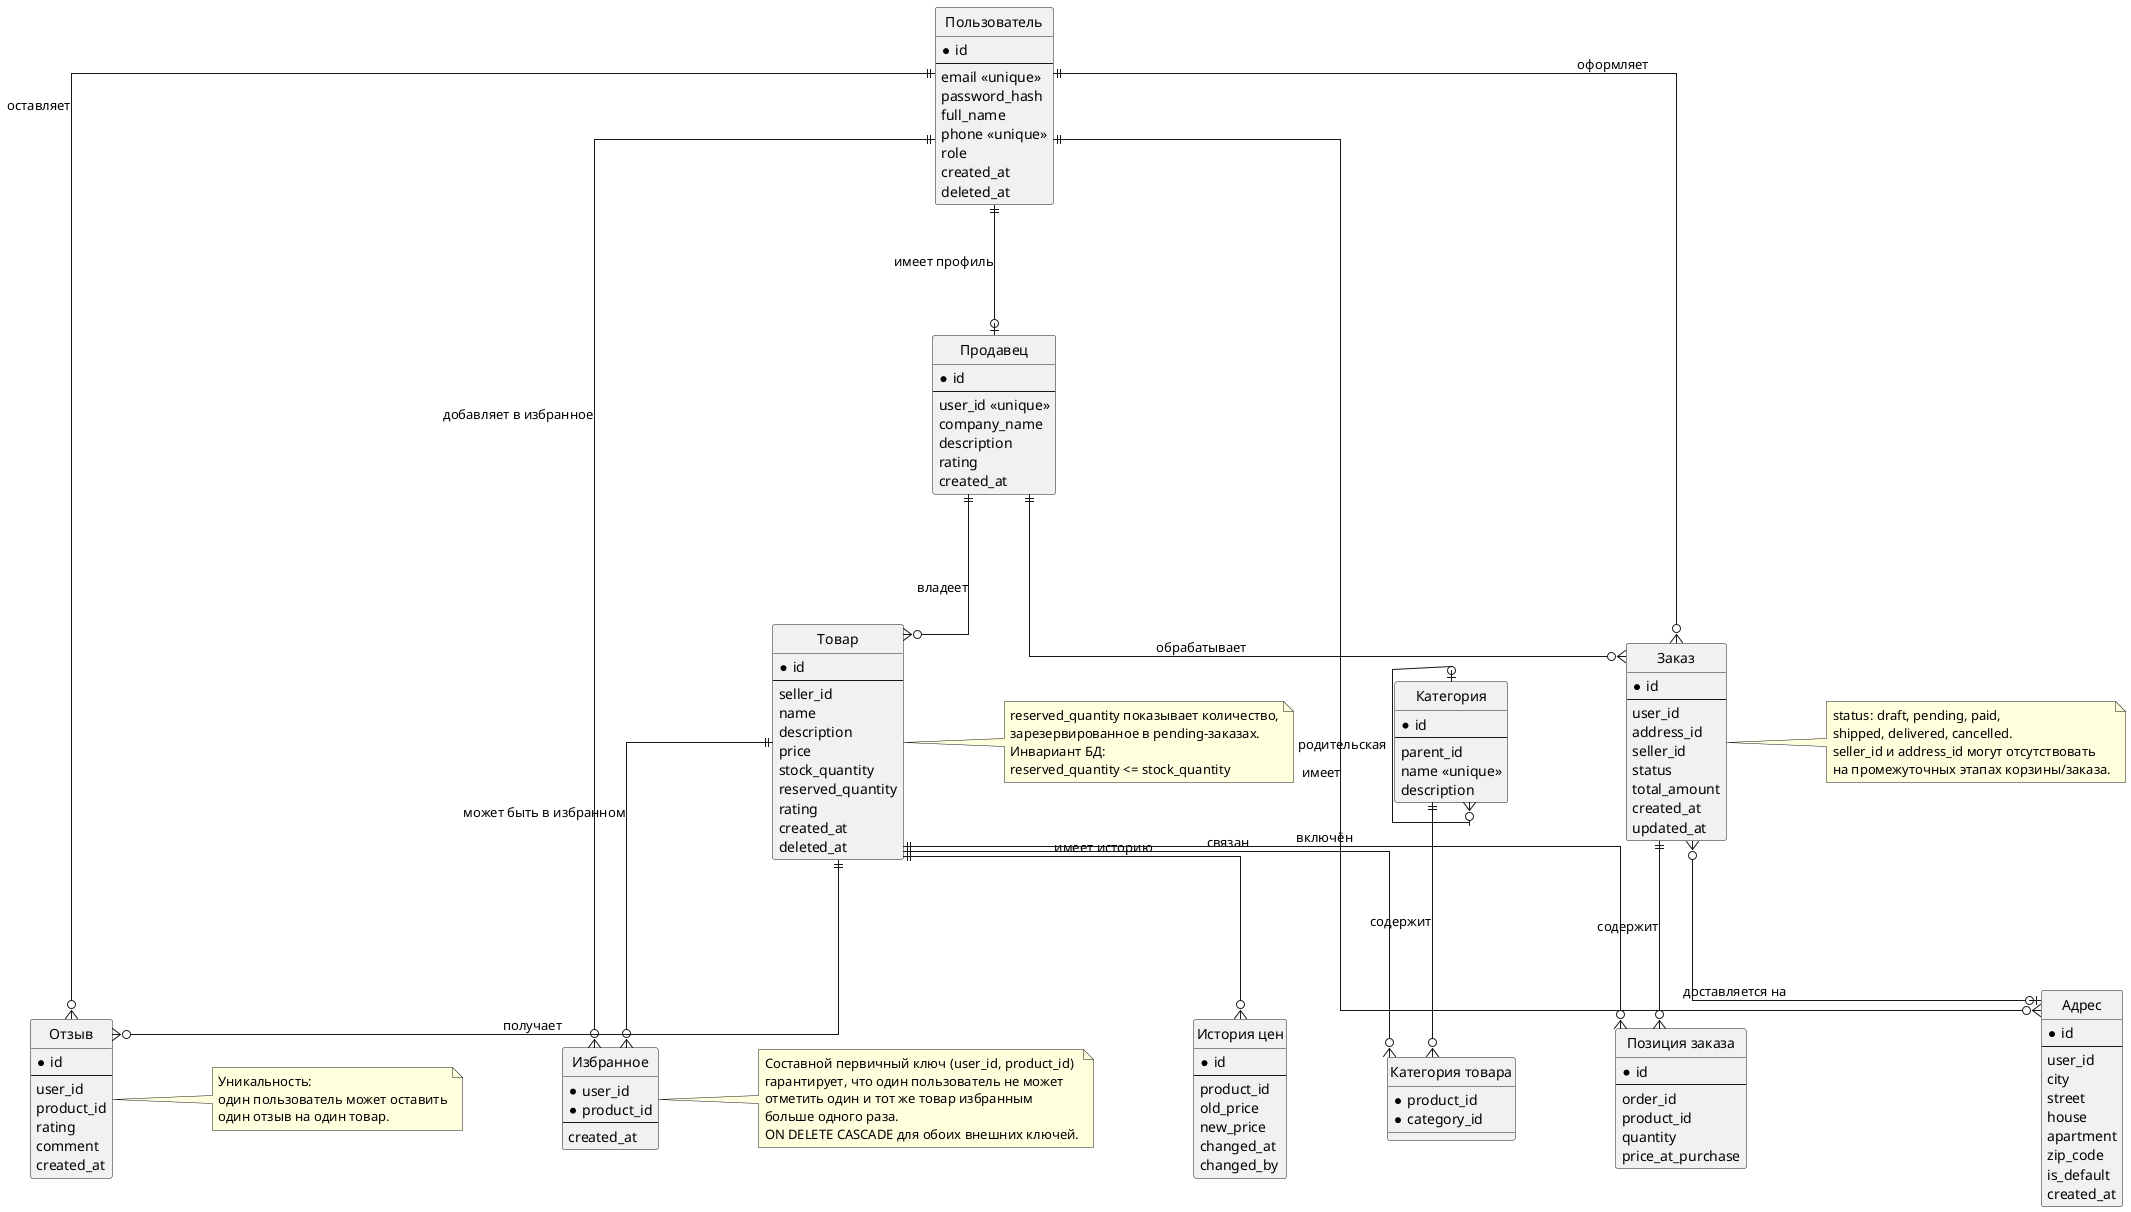

The diagram above was rendered by PlantUML. Its source (embedded in the PNG):
@startuml ER

hide circle
skinparam linetype ortho
skinparam nodesep 100
skinparam ranksep 130

entity "Пользователь" as users {
  * id
  --
  email <<unique>>
  password_hash
  full_name
  phone <<unique>>
  role
  created_at
  deleted_at
}

entity "Продавец" as sellers {
  * id
  --
  user_id <<unique>>
  company_name
  description
  rating
  created_at
}

entity "Товар" as products {
  * id
  --
  seller_id
  name
  description
  price
  stock_quantity
  reserved_quantity
  rating
  created_at
  deleted_at
}

entity "Категория" as categories {
  * id
  --
  parent_id
  name <<unique>>
  description
}

entity "Категория товара" as product_categories {
  * product_id
  * category_id
}

entity "Адрес" as addresses {
  * id
  --
  user_id
  city
  street
  house
  apartment
  zip_code
  is_default
  created_at
}

entity "Заказ" as orders {
  * id
  --
  user_id
  address_id
  seller_id
  status
  total_amount
  created_at
  updated_at
}

entity "Позиция заказа" as order_items {
  * id
  --
  order_id
  product_id
  quantity
  price_at_purchase
}

entity "Отзыв" as reviews {
  * id
  --
  user_id
  product_id
  rating
  comment
  created_at
}

entity "История цен" as product_price_history {
  * id
  --
  product_id
  old_price
  new_price
  changed_at
  changed_by
}

entity "Избранное" as product_favorites {
  * user_id
  * product_id
  --
  created_at
}

users ||--o| sellers : "имеет профиль"
users ||--o{ orders : "оформляет"
users ||--o{ addresses : "имеет"
users ||--o{ reviews : "оставляет"
users ||--o{ product_favorites : "добавляет в избранное"

sellers ||--o{ products : "владеет"
sellers ||--o{ orders : "обрабатывает"

products ||--o{ product_categories : "связан"
categories ||--o{ product_categories : "содержит"
categories |o--o{ categories : "родительская"

products ||--o{ reviews : "получает"
products ||--o{ product_price_history : "имеет историю"
products ||--o{ order_items : "включён"
products ||--o{ product_favorites : "может быть в избранном"

orders ||--o{ order_items : "содержит"
orders }o--o| addresses : "доставляется на"

note right of products
  reserved_quantity показывает количество,
  зарезервированное в pending-заказах.
  Инвариант БД:
  reserved_quantity <= stock_quantity
end note

note right of reviews
  Уникальность:
  один пользователь может оставить
  один отзыв на один товар.
end note

note right of product_favorites
  Составной первичный ключ (user_id, product_id)
  гарантирует, что один пользователь не может
  отметить один и тот же товар избранным
  больше одного раза.
  ON DELETE CASCADE для обоих внешних ключей.
end note

note right of orders
  status: draft, pending, paid,
  shipped, delivered, cancelled.
  seller_id и address_id могут отсутствовать
  на промежуточных этапах корзины/заказа.
end note

@enduml